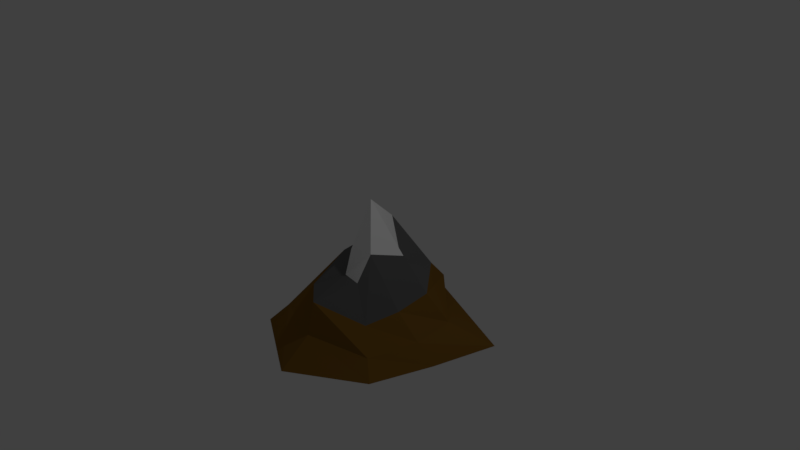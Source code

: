 # Source: simpleMountain.blend  (saved by Blender 2.77.0; exported with 4.5.12 LTS)
import bpy
from mathutils import Matrix  # noqa: F401  (used for matrix-valued properties, if any)

bpy.ops.wm.read_factory_settings(use_empty=True)
scene = bpy.context.scene
scene.name = 'Scene'

# ---- collections
col_collection_1 = bpy.data.collections.new('Collection 1'); scene.collection.children.link(col_collection_1)

# ---- materials (node trees are filled in below, after node groups)
mat_bottom = bpy.data.materials.new('Bottom')
mat_bottom.alpha_threshold = 0.0
mat_bottom.use_transparent_shadow = False
mat_bottom.diffuse_color = (0.2266, 0.1132, 0.01881, 1.0)
mat_bottom.roughness = 0.5
mat_bottom.line_color = (0.0, 0.0, 0.0, 1.0)
mat_middle = bpy.data.materials.new('Middle')
mat_middle.alpha_threshold = 0.0
mat_middle.use_transparent_shadow = False
mat_middle.diffuse_color = (0.1376, 0.1376, 0.1376, 1.0)
mat_middle.roughness = 0.5
mat_top_snow = bpy.data.materials.new('Top(snow)')
mat_top_snow.alpha_threshold = 0.0
mat_top_snow.use_transparent_shadow = False
mat_top_snow.diffuse_color = (1.0, 1.0, 1.0, 1.0)
mat_top_snow.roughness = 0.5

# ---- material node trees

# ---- world
world_world = bpy.data.worlds.new('World'); scene.world = world_world
world_world.color = (0.05088, 0.05088, 0.05088)
world_world.use_sun_shadow = False
world_world.sun_shadow_jitter_overblur = 0.0
world_world.cycles.sampling_method = 'MANUAL'

# ---- cameras
cam_camera = bpy.data.cameras.new('Camera')
cam_camera.clip_end = 100.0
cam_camera.lens = 35.0
cam_camera.sensor_width = 32.0
cam_camera.sensor_height = 18.0
cam_camera.ortho_scale = 7.314
cam_camera.dof.focus_distance = 0.0
cam_camera.dof.aperture_fstop = 128.0

# ---- lights
light_lamp = bpy.data.lights.new('Lamp', 'POINT')
light_lamp.transmission_factor = 0.0
light_lamp.cutoff_distance = 30.0
light_lamp.energy = 100.0
light_lamp.shadow_buffer_clip_start = 1.001
light_lamp.shadow_soft_size = 0.1
light_lamp.shadow_maximum_resolution = 0.006
light_lamp.use_absolute_resolution = True

# ---- meshes
me_cube = bpy.data.meshes.new('Cube')
me_cube.from_pydata([(1.514, 0.6765, -1.0), (1.0, -1.0, -1.0), (-1.0, -1.0, -1.0), (-1.0, 1.0, -1.0), (0.8528, 0.1137, -0.2717), (0.6283, -0.7098, -0.4802), (-0.3903, -0.6924, -0.3261), (-0.5251, 0.5966, -0.1129), (0.0559, 1.277, -1.0), (0.0559, -1.595, -1.0), (0.3096, 0.7379, -0.2867), (0.1475, -1.114, -0.1813), (0.5591, -0.001947, 0.1917), (0.404, -0.6267, -0.01175), (0.3045, 0.2061, -0.08817), (-0.1502, 0.4695, 0.3464), (-0.01431, -0.4651, -0.122), (-0.1914, -0.212, 0.07974), (1.281, -0.1952, -1.0), (-1.183, -0.03994, -1.0), (0.7946, -0.3145, -0.3801), (-0.6049, 0.008485, -0.1687), (0.0559, -0.03378, -1.0), (0.4173, -0.4128, 0.31), (-0.2186, 0.1807, 0.153), (0.1387, -0.1429, 0.869), (1.057, 0.3031, -0.6816), (0.8375, -0.8731, -0.7727), (-0.7334, -0.8655, -0.7054), (-0.6299, 0.6707, -0.4416), (0.1668, 1.132, -0.6881), (0.09593, -1.187, -0.642), (-0.9302, -0.01877, -0.6365), (1.068, -0.2474, -0.729)], [], [(22, 9, 2, 19), (20, 4, 12, 23), (33, 20, 5, 27), (31, 11, 6, 28), (32, 21, 7, 29), (30, 8, 3, 29), (26, 0, 8, 30), (27, 5, 11, 31), (6, 11, 16, 17), (18, 1, 9, 22), (25, 24, 17, 16), (23, 25, 16, 13), (11, 5, 13, 16), (21, 6, 17, 24), (10, 7, 15, 14), (4, 10, 14, 12), (7, 21, 24, 15), (12, 14, 25, 23), (14, 15, 24, 25), (0, 18, 22, 8), (28, 6, 21, 32), (26, 4, 20, 33), (5, 20, 23, 13), (8, 22, 19, 3), (0, 26, 33, 18), (2, 28, 32, 19), (1, 27, 31, 9), (4, 26, 30, 10), (10, 30, 29, 7), (19, 32, 29, 3), (9, 31, 28, 2), (18, 33, 27, 1)])
me_cube.polygons.foreach_set('material_index', [0, 1, 0, 0, 0, 0, 0, 0, 1, 0, 2, 2, 1, 1, 1, 1, 1, 2, 2, 0, 0, 0, 1, 0, 0, 0, 0, 0, 0, 0, 0, 0])
_uv = me_cube.uv_layers.new(name='UVMap')
_uv.uv.foreach_set('vector', [0.2601, 0.2468, 0.3601, 0.5407, 0.1281, 0.498, 0.03301, 0.3293, 0.4459, 0.9149, 0.4459, 1.0, 0.3393, 0.9993, 0.2963, 0.9303, 0.5845, 0.6494, 0.6709, 0.6579, 0.6782, 0.7449, 0.6091, 0.7767, 0.7979, 0.4699, 0.866, 0.4887, 0.7935, 0.6061, 0.6894, 0.5954, 0.7129, 0.7656, 0.8182, 0.7534, 0.866, 0.8538, 0.8142, 0.8688, 0.7519, 0.1808, 0.6894, 0.1681, 0.7357, 0.0, 0.8553, 0.05811, 0.8553, 0.3975, 0.7564, 0.4699, 0.6894, 0.1681, 0.7519, 0.1808, 0.9425, 0.8538, 0.8736, 0.8216, 0.866, 0.6836, 0.9425, 0.6993, 0.1916, 0.6289, 0.2963, 0.5407, 0.2725, 0.6711, 0.265, 0.7365, 0.4953, 0.1968, 0.4953, 0.3667, 0.3601, 0.5407, 0.2601, 0.2468, 0.9972, 0.3301, 0.8553, 0.3301, 0.8698, 0.2527, 0.8901, 0.1902, 1.0, 0.2352, 0.9972, 0.3301, 0.8901, 0.1902, 0.976, 0.1699, 0.6789, 0.7767, 0.6789, 0.9149, 0.5964, 0.8543, 0.5845, 0.818, 0.1699, 0.7767, 0.1916, 0.6289, 0.265, 0.7365, 0.266, 0.8153, 0.2963, 0.6748, 0.3759, 0.5407, 0.4427, 0.6064, 0.388, 0.721, 0.3469, 0.8289, 0.2963, 0.6748, 0.388, 0.721, 0.4427, 0.7782, 0.1846, 0.8874, 0.1699, 0.7767, 0.266, 0.8153, 0.2963, 0.8786, 0.8553, 0.09776, 0.8701, 0.01911, 0.9931, 0.1699, 0.8858, 0.1655, 0.8701, 0.01911, 0.9931, 0.0, 0.9805, 0.0185, 0.9931, 0.1699, 0.4823, 0.01739, 0.4953, 0.1968, 0.2601, 0.2468, 0.1761, 0.0, 0.6894, 0.5954, 0.7935, 0.6061, 0.8182, 0.7534, 0.7129, 0.7656, 0.5909, 0.5535, 0.6782, 0.5731, 0.6709, 0.6579, 0.5845, 0.6494, 0.4312, 0.8289, 0.4459, 0.9149, 0.2963, 0.9303, 0.3365, 0.8667, 0.1761, 0.0, 0.2601, 0.2468, 0.03301, 0.3293, 0.0, 0.1215, 0.5845, 0.8861, 0.4953, 0.7895, 0.5199, 0.6967, 0.5845, 0.7166, 0.4953, 0.1897, 0.5758, 0.2014, 0.5924, 0.3725, 0.5103, 0.3784, 0.959, 0.6836, 0.9013, 0.6721, 0.866, 0.5218, 0.959, 0.4699, 0.1699, 0.8419, 0.08067, 0.8782, 0.0, 0.6516, 0.1042, 0.694, 0.1042, 0.694, 0.0, 0.6516, 0.1154, 0.5407, 0.1699, 0.5522, 0.5103, 0.3784, 0.5924, 0.3725, 0.6894, 0.4799, 0.5814, 0.5535, 0.6219, 0.0, 0.6894, 0.0807, 0.5758, 0.2014, 0.4953, 0.1897, 0.5845, 0.7166, 0.5199, 0.6967, 0.5201, 0.5669, 0.5774, 0.5535])
me_cube.materials.append(mat_bottom)
me_cube.materials.append(mat_middle)
me_cube.materials.append(mat_top_snow)
me_cube.use_remesh_preserve_volume = False
me_cube.use_remesh_preserve_attributes = False
me_cube.use_mirror_vertex_groups = False
me_cube.update()

# ---- objects
ob_cube = bpy.data.objects.new('Cube', me_cube)
ob_lamp = bpy.data.objects.new('Lamp', light_lamp)
ob_camera = bpy.data.objects.new('Camera', cam_camera)

# ---- transforms, parenting, visibility, modifiers, constraints
ob_cube.location = (0.0, 0.0, 0.0)
ob_cube.lock_rotations_4d = False
ob_cube.empty_display_type = 'ARROWS'
ob_cube.lineart.crease_threshold = 0.0
ob_lamp.location = (4.076, 1.005, 5.904)
ob_lamp.rotation_euler = (0.6503, 0.05522, 1.866)
ob_lamp.lock_rotations_4d = False
ob_lamp.empty_display_type = 'ARROWS'
ob_lamp.color = (0.0, 0.0, 0.0, 0.0)
ob_lamp.lineart.crease_threshold = 0.0
ob_camera.location = (7.481, -6.508, 5.344)
ob_camera.rotation_euler = (1.109, 0.01082, 0.8149)
ob_camera.lock_rotations_4d = False
ob_camera.empty_display_type = 'ARROWS'
ob_camera.color = (0.0, 0.0, 0.0, 0.0)
ob_camera.display_type = 'WIRE'
ob_camera.lineart.crease_threshold = 0.0

# ---- collection membership
col_collection_1.objects.link(ob_cube)
col_collection_1.objects.link(ob_lamp)
col_collection_1.objects.link(ob_camera)

# ---- scene / render settings (as saved in the file)
scene.camera = ob_camera
scene.frame_start = 1; scene.frame_end = 250; scene.frame_set(1)
scene.render.engine = 'BLENDER_EEVEE_NEXT'
scene.render.resolution_percentage = 50
scene.render.dither_intensity = 0.0
scene.cycles.use_denoising = False
scene.cycles.samples = 128
scene.cycles.sampling_pattern = 'TABULATED_SOBOL'
scene.cycles.light_sampling_threshold = 0.0
scene.cycles.use_adaptive_sampling = False
scene.cycles.use_light_tree = False
scene.cycles.blur_glossy = 0.0
scene.cycles.sample_clamp_indirect = 0.0
scene.view_settings.view_transform = 'Standard'
bpy.context.view_layer.update()
